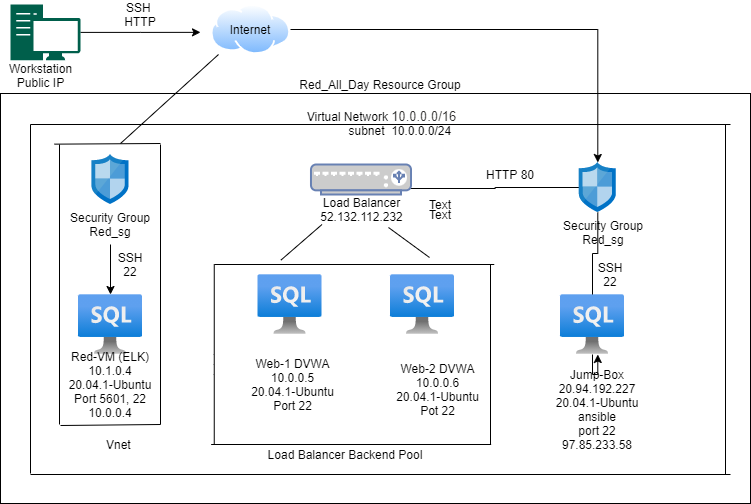

The diagram above was exported from draw.io. Its source (the exported page's mxGraphModel, read from the mxfile embedded in the PNG):
<mxGraphModel dx="1342" dy="614" grid="1" gridSize="10" guides="1" tooltips="1" connect="1" arrows="1" fold="1" page="1" pageScale="1" pageWidth="850" pageHeight="1100" math="0" shadow="0">
  <root>
    <mxCell id="0" />
    <mxCell id="1" parent="0" />
    <mxCell id="1yDUv7EWwOyXLgIJneuC-25" value="" style="rounded=0;whiteSpace=wrap;html=1;" parent="1" vertex="1">
      <mxGeometry x="20" y="99" width="750" height="410" as="geometry" />
    </mxCell>
    <mxCell id="1yDUv7EWwOyXLgIJneuC-1" value="" style="sketch=0;aspect=fixed;html=1;points=[];align=center;image;fontSize=12;image=img/lib/mscae/Network_Security_Groups_Classic.svg;" parent="1" vertex="1">
      <mxGeometry x="111.5" y="160" width="37" height="50" as="geometry" />
    </mxCell>
    <mxCell id="1yDUv7EWwOyXLgIJneuC-54" value="" style="edgeStyle=orthogonalEdgeStyle;rounded=0;orthogonalLoop=1;jettySize=auto;html=1;startArrow=none;" parent="1" source="1yDUv7EWwOyXLgIJneuC-8" target="1yDUv7EWwOyXLgIJneuC-12" edge="1">
      <mxGeometry relative="1" as="geometry" />
    </mxCell>
    <mxCell id="1yDUv7EWwOyXLgIJneuC-61" value="" style="edgeStyle=orthogonalEdgeStyle;rounded=0;orthogonalLoop=1;jettySize=auto;html=1;entryX=0.725;entryY=0.8;entryDx=0;entryDy=0;entryPerimeter=0;" parent="1" source="1yDUv7EWwOyXLgIJneuC-2" target="1yDUv7EWwOyXLgIJneuC-19" edge="1">
      <mxGeometry relative="1" as="geometry">
        <mxPoint x="462" y="193" as="targetPoint" />
      </mxGeometry>
    </mxCell>
    <mxCell id="1yDUv7EWwOyXLgIJneuC-2" value="" style="sketch=0;aspect=fixed;html=1;points=[];align=center;image;fontSize=12;image=img/lib/mscae/Network_Security_Groups_Classic.svg;" parent="1" vertex="1">
      <mxGeometry x="598.8299999999999" y="168" width="37" height="50" as="geometry" />
    </mxCell>
    <mxCell id="1yDUv7EWwOyXLgIJneuC-67" style="edgeStyle=orthogonalEdgeStyle;rounded=0;orthogonalLoop=1;jettySize=auto;html=1;" parent="1" source="1yDUv7EWwOyXLgIJneuC-5" edge="1">
      <mxGeometry relative="1" as="geometry">
        <mxPoint x="220" y="37.85000000000002" as="targetPoint" />
      </mxGeometry>
    </mxCell>
    <mxCell id="1yDUv7EWwOyXLgIJneuC-5" value="" style="sketch=0;pointerEvents=1;shadow=0;dashed=0;html=1;strokeColor=none;fillColor=#005F4B;labelPosition=center;verticalLabelPosition=bottom;verticalAlign=top;align=center;outlineConnect=0;shape=mxgraph.veeam2.workstation;" parent="1" vertex="1">
      <mxGeometry x="30" y="10" width="70" height="55.7" as="geometry" />
    </mxCell>
    <mxCell id="1yDUv7EWwOyXLgIJneuC-71" style="edgeStyle=orthogonalEdgeStyle;rounded=0;orthogonalLoop=1;jettySize=auto;html=1;" parent="1" source="1yDUv7EWwOyXLgIJneuC-6" target="1yDUv7EWwOyXLgIJneuC-2" edge="1">
      <mxGeometry relative="1" as="geometry" />
    </mxCell>
    <mxCell id="1yDUv7EWwOyXLgIJneuC-6" value="" style="aspect=fixed;perimeter=ellipsePerimeter;html=1;align=center;shadow=0;dashed=0;spacingTop=3;image;image=img/lib/active_directory/internet_cloud.svg;" parent="1" vertex="1">
      <mxGeometry x="230.64" y="10" width="79.36" height="50" as="geometry" />
    </mxCell>
    <mxCell id="1yDUv7EWwOyXLgIJneuC-9" value="" style="aspect=fixed;html=1;points=[];align=center;image;fontSize=12;image=img/lib/azure2/databases/Azure_SQL_VM.svg;" parent="1" vertex="1">
      <mxGeometry x="277.5" y="280" width="64" height="60" as="geometry" />
    </mxCell>
    <mxCell id="1yDUv7EWwOyXLgIJneuC-10" value="" style="aspect=fixed;html=1;points=[];align=center;image;fontSize=12;image=img/lib/azure2/databases/Azure_SQL_VM.svg;" parent="1" vertex="1">
      <mxGeometry x="410" y="280" width="64" height="60" as="geometry" />
    </mxCell>
    <mxCell id="1yDUv7EWwOyXLgIJneuC-11" value="" style="aspect=fixed;html=1;points=[];align=center;image;fontSize=12;image=img/lib/azure2/databases/Azure_SQL_VM.svg;" parent="1" vertex="1">
      <mxGeometry x="98.00000000000006" y="300" width="64" height="60" as="geometry" />
    </mxCell>
    <mxCell id="1yDUv7EWwOyXLgIJneuC-12" value="Jump-Box&lt;br&gt;20.94.192.227&lt;br&gt;20.04.1-Ubuntu&lt;br&gt;ansible&lt;br&gt;port 22&lt;br&gt;97.85.233.58" style="text;html=1;strokeColor=none;fillColor=none;align=center;verticalAlign=middle;whiteSpace=wrap;rounded=0;" parent="1" vertex="1">
      <mxGeometry x="558.3299999999999" y="360" width="118" height="110" as="geometry" />
    </mxCell>
    <mxCell id="1yDUv7EWwOyXLgIJneuC-13" value="Web-1 DVWA&lt;br&gt;10.0.0.5&lt;br&gt;20.04.1-Ubuntu&lt;br&gt;Port 22" style="text;html=1;strokeColor=none;fillColor=none;align=center;verticalAlign=middle;whiteSpace=wrap;rounded=0;" parent="1" vertex="1">
      <mxGeometry x="262.07" y="360" width="101" height="60" as="geometry" />
    </mxCell>
    <mxCell id="1yDUv7EWwOyXLgIJneuC-16" value="Web-2 DVWA&lt;br&gt;10.0.0.6&lt;br&gt;20.04.1-Ubuntu&lt;br&gt;Pot 22" style="text;html=1;strokeColor=none;fillColor=none;align=center;verticalAlign=middle;whiteSpace=wrap;rounded=0;" parent="1" vertex="1">
      <mxGeometry x="400" y="360" width="115" height="70" as="geometry" />
    </mxCell>
    <mxCell id="1yDUv7EWwOyXLgIJneuC-17" value="Red-VM (ELK)&lt;br&gt;10.1.0.4&lt;br&gt;20.04.1-Ubuntu&lt;br&gt;Port 5601, 22&lt;br&gt;10.0.0.4" style="text;html=1;strokeColor=none;fillColor=none;align=center;verticalAlign=middle;whiteSpace=wrap;rounded=0;" parent="1" vertex="1">
      <mxGeometry x="80.00000000000006" y="350" width="100" height="80" as="geometry" />
    </mxCell>
    <mxCell id="1yDUv7EWwOyXLgIJneuC-18" value="Load Balancer&lt;br&gt;52.132.112.232&lt;br&gt;" style="text;html=1;strokeColor=none;fillColor=none;align=center;verticalAlign=middle;whiteSpace=wrap;rounded=0;" parent="1" vertex="1">
      <mxGeometry x="304" y="190" width="155" height="50" as="geometry" />
    </mxCell>
    <mxCell id="1yDUv7EWwOyXLgIJneuC-19" value="" style="fontColor=#0066CC;verticalAlign=top;verticalLabelPosition=bottom;labelPosition=center;align=center;html=1;outlineConnect=0;fillColor=#CCCCCC;strokeColor=#6881B3;gradientColor=none;gradientDirection=north;strokeWidth=2;shape=mxgraph.networks.load_balancer;" parent="1" vertex="1">
      <mxGeometry x="330.5" y="170" width="100" height="30" as="geometry" />
    </mxCell>
    <mxCell id="1yDUv7EWwOyXLgIJneuC-44" value="" style="edgeStyle=orthogonalEdgeStyle;rounded=0;orthogonalLoop=1;jettySize=auto;html=1;" parent="1" source="1yDUv7EWwOyXLgIJneuC-22" edge="1">
      <mxGeometry relative="1" as="geometry">
        <mxPoint x="130" y="300" as="targetPoint" />
      </mxGeometry>
    </mxCell>
    <mxCell id="1yDUv7EWwOyXLgIJneuC-22" value="Security Group&lt;br&gt;Red_sg" style="text;html=1;strokeColor=none;fillColor=none;align=center;verticalAlign=middle;whiteSpace=wrap;rounded=0;" parent="1" vertex="1">
      <mxGeometry x="70" y="210" width="120" height="40" as="geometry" />
    </mxCell>
    <mxCell id="1yDUv7EWwOyXLgIJneuC-26" value="Red_All_Day Resource Group" style="text;html=1;strokeColor=none;fillColor=none;align=center;verticalAlign=middle;whiteSpace=wrap;rounded=0;" parent="1" vertex="1">
      <mxGeometry x="250" y="80" width="300" height="20" as="geometry" />
    </mxCell>
    <mxCell id="1yDUv7EWwOyXLgIJneuC-31" value="" style="endArrow=none;html=1;" parent="1" edge="1">
      <mxGeometry width="50" height="50" relative="1" as="geometry">
        <mxPoint x="50" y="480" as="sourcePoint" />
        <mxPoint x="750" y="480" as="targetPoint" />
      </mxGeometry>
    </mxCell>
    <mxCell id="1yDUv7EWwOyXLgIJneuC-32" value="" style="endArrow=none;html=1;" parent="1" edge="1">
      <mxGeometry width="50" height="50" relative="1" as="geometry">
        <mxPoint x="50" y="130" as="sourcePoint" />
        <mxPoint x="750" y="130" as="targetPoint" />
      </mxGeometry>
    </mxCell>
    <mxCell id="1yDUv7EWwOyXLgIJneuC-34" value="" style="endArrow=none;html=1;" parent="1" edge="1">
      <mxGeometry width="50" height="50" relative="1" as="geometry">
        <mxPoint x="50" y="130" as="sourcePoint" />
        <mxPoint x="50" y="479" as="targetPoint" />
      </mxGeometry>
    </mxCell>
    <mxCell id="1yDUv7EWwOyXLgIJneuC-35" value="" style="endArrow=none;html=1;" parent="1" edge="1">
      <mxGeometry width="50" height="50" relative="1" as="geometry">
        <mxPoint x="745" y="130.5" as="sourcePoint" />
        <mxPoint x="745" y="479.5" as="targetPoint" />
      </mxGeometry>
    </mxCell>
    <mxCell id="1yDUv7EWwOyXLgIJneuC-36" value="Virtual Network&amp;nbsp;&lt;span style=&quot;color: rgb(50 , 49 , 48) ; font-family: &amp;#34;az_ea_font&amp;#34; , &amp;#34;segoe ui&amp;#34; , &amp;#34;az_font&amp;#34; , , , &amp;#34;blinkmacsystemfont&amp;#34; , &amp;#34;roboto&amp;#34; , &amp;#34;oxygen&amp;#34; , &amp;#34;ubuntu&amp;#34; , &amp;#34;cantarell&amp;#34; , &amp;#34;open sans&amp;#34; , &amp;#34;helvetica neue&amp;#34; , sans-serif ; font-size: 13px ; text-align: left ; background-color: rgb(255 , 255 , 255)&quot;&gt;10.0.0.0/16&lt;/span&gt;&lt;br&gt;&amp;nbsp; &amp;nbsp; &amp;nbsp; &amp;nbsp; &amp;nbsp; &amp;nbsp;subnet&amp;nbsp; 10.0.0.0/24" style="text;html=1;strokeColor=none;fillColor=none;align=center;verticalAlign=middle;whiteSpace=wrap;rounded=0;" parent="1" vertex="1">
      <mxGeometry x="240" y="109" width="322.5" height="40" as="geometry" />
    </mxCell>
    <mxCell id="1yDUv7EWwOyXLgIJneuC-38" value="" style="endArrow=none;html=1;" parent="1" edge="1">
      <mxGeometry width="50" height="50" relative="1" as="geometry">
        <mxPoint x="79" y="430" as="sourcePoint" />
        <mxPoint x="79" y="150" as="targetPoint" />
      </mxGeometry>
    </mxCell>
    <mxCell id="1yDUv7EWwOyXLgIJneuC-40" value="" style="endArrow=none;html=1;" parent="1" edge="1">
      <mxGeometry width="50" height="50" relative="1" as="geometry">
        <mxPoint x="180" y="430" as="sourcePoint" />
        <mxPoint x="180" y="150" as="targetPoint" />
      </mxGeometry>
    </mxCell>
    <mxCell id="1yDUv7EWwOyXLgIJneuC-42" value="" style="endArrow=none;html=1;" parent="1" edge="1">
      <mxGeometry width="50" height="50" relative="1" as="geometry">
        <mxPoint x="73.75999999999999" y="149.65" as="sourcePoint" />
        <mxPoint x="180" y="149" as="targetPoint" />
      </mxGeometry>
    </mxCell>
    <mxCell id="1yDUv7EWwOyXLgIJneuC-45" value="" style="endArrow=none;html=1;" parent="1" edge="1">
      <mxGeometry width="50" height="50" relative="1" as="geometry">
        <mxPoint x="80" y="431" as="sourcePoint" />
        <mxPoint x="180" y="430" as="targetPoint" />
      </mxGeometry>
    </mxCell>
    <mxCell id="1yDUv7EWwOyXLgIJneuC-46" value="" style="endArrow=none;html=1;" parent="1" edge="1">
      <mxGeometry width="50" height="50" relative="1" as="geometry">
        <mxPoint x="300.33" y="265.7" as="sourcePoint" />
        <mxPoint x="341.49999999999994" y="230" as="targetPoint" />
        <Array as="points">
          <mxPoint x="300.33" y="265.7" />
        </Array>
      </mxGeometry>
    </mxCell>
    <mxCell id="1yDUv7EWwOyXLgIJneuC-47" value="" style="endArrow=none;html=1;" parent="1" edge="1">
      <mxGeometry width="50" height="50" relative="1" as="geometry">
        <mxPoint x="408" y="233" as="sourcePoint" />
        <mxPoint x="449" y="263" as="targetPoint" />
        <Array as="points">
          <mxPoint x="408" y="232.99999999999997" />
        </Array>
      </mxGeometry>
    </mxCell>
    <mxCell id="1yDUv7EWwOyXLgIJneuC-49" value="" style="endArrow=none;html=1;" parent="1" edge="1">
      <mxGeometry width="50" height="50" relative="1" as="geometry">
        <mxPoint x="233.75" y="270" as="sourcePoint" />
        <mxPoint x="513.75" y="270" as="targetPoint" />
      </mxGeometry>
    </mxCell>
    <mxCell id="1yDUv7EWwOyXLgIJneuC-50" value="" style="endArrow=none;html=1;" parent="1" edge="1">
      <mxGeometry width="50" height="50" relative="1" as="geometry">
        <mxPoint x="230.64" y="450" as="sourcePoint" />
        <mxPoint x="510.64" y="450" as="targetPoint" />
      </mxGeometry>
    </mxCell>
    <mxCell id="1yDUv7EWwOyXLgIJneuC-51" value="" style="endArrow=none;html=1;" parent="1" edge="1">
      <mxGeometry width="50" height="50" relative="1" as="geometry">
        <mxPoint x="510" y="450" as="sourcePoint" />
        <mxPoint x="510" y="270" as="targetPoint" />
      </mxGeometry>
    </mxCell>
    <mxCell id="1yDUv7EWwOyXLgIJneuC-52" value="" style="endArrow=none;html=1;" parent="1" edge="1">
      <mxGeometry width="50" height="50" relative="1" as="geometry">
        <mxPoint x="233.75" y="450" as="sourcePoint" />
        <mxPoint x="233.75" y="270" as="targetPoint" />
        <Array as="points">
          <mxPoint x="233.75" y="370" />
        </Array>
      </mxGeometry>
    </mxCell>
    <mxCell id="1yDUv7EWwOyXLgIJneuC-53" value="Load Balancer Backend Pool" style="text;html=1;strokeColor=none;fillColor=none;align=center;verticalAlign=middle;whiteSpace=wrap;rounded=0;" parent="1" vertex="1">
      <mxGeometry x="250" y="450" width="230" height="20" as="geometry" />
    </mxCell>
    <mxCell id="1yDUv7EWwOyXLgIJneuC-55" value="Security Group&lt;br&gt;Red_sg" style="text;html=1;strokeColor=none;fillColor=none;align=center;verticalAlign=middle;whiteSpace=wrap;rounded=0;" parent="1" vertex="1">
      <mxGeometry x="562.5" y="218" width="120" height="40" as="geometry" />
    </mxCell>
    <mxCell id="1yDUv7EWwOyXLgIJneuC-62" value="HTTP 80" style="text;html=1;strokeColor=none;fillColor=none;align=center;verticalAlign=middle;whiteSpace=wrap;rounded=0;" parent="1" vertex="1">
      <mxGeometry x="480" y="170" width="100" height="20" as="geometry" />
    </mxCell>
    <mxCell id="1yDUv7EWwOyXLgIJneuC-63" value="Text" style="text;html=1;strokeColor=none;fillColor=none;align=center;verticalAlign=middle;whiteSpace=wrap;rounded=0;" parent="1" vertex="1">
      <mxGeometry x="440" y="200" width="40" height="20" as="geometry" />
    </mxCell>
    <mxCell id="1yDUv7EWwOyXLgIJneuC-8" value="" style="aspect=fixed;html=1;points=[];align=center;image;fontSize=12;image=img/lib/azure2/databases/Azure_SQL_VM.svg;" parent="1" vertex="1">
      <mxGeometry x="580" y="300" width="64" height="60" as="geometry" />
    </mxCell>
    <mxCell id="1yDUv7EWwOyXLgIJneuC-64" value="" style="edgeStyle=orthogonalEdgeStyle;rounded=0;orthogonalLoop=1;jettySize=auto;html=1;endArrow=none;" parent="1" source="1yDUv7EWwOyXLgIJneuC-2" target="1yDUv7EWwOyXLgIJneuC-8" edge="1">
      <mxGeometry relative="1" as="geometry">
        <mxPoint x="617.3" y="218" as="sourcePoint" />
        <mxPoint x="606.7" y="330" as="targetPoint" />
      </mxGeometry>
    </mxCell>
    <mxCell id="1yDUv7EWwOyXLgIJneuC-65" value="SSH 22" style="text;html=1;strokeColor=none;fillColor=none;align=center;verticalAlign=middle;whiteSpace=wrap;rounded=0;" parent="1" vertex="1">
      <mxGeometry x="610" y="270" width="40" height="20" as="geometry" />
    </mxCell>
    <mxCell id="1yDUv7EWwOyXLgIJneuC-66" value="SSH 22" style="text;html=1;strokeColor=none;fillColor=none;align=center;verticalAlign=middle;whiteSpace=wrap;rounded=0;" parent="1" vertex="1">
      <mxGeometry x="130" y="260" width="40" height="20" as="geometry" />
    </mxCell>
    <mxCell id="1yDUv7EWwOyXLgIJneuC-68" value="SSH&amp;nbsp;&lt;br&gt;HTTP&lt;br&gt;" style="text;html=1;strokeColor=none;fillColor=none;align=center;verticalAlign=middle;whiteSpace=wrap;rounded=0;" parent="1" vertex="1">
      <mxGeometry x="140" y="10" width="40" height="20" as="geometry" />
    </mxCell>
    <mxCell id="1yDUv7EWwOyXLgIJneuC-70" value="" style="endArrow=none;html=1;entryX=0.093;entryY=1;entryDx=0;entryDy=0;entryPerimeter=0;" parent="1" target="1yDUv7EWwOyXLgIJneuC-6" edge="1">
      <mxGeometry width="50" height="50" relative="1" as="geometry">
        <mxPoint x="140" y="149" as="sourcePoint" />
        <mxPoint x="190" y="99" as="targetPoint" />
      </mxGeometry>
    </mxCell>
    <mxCell id="1yDUv7EWwOyXLgIJneuC-72" value="Text" style="text;html=1;strokeColor=none;fillColor=none;align=center;verticalAlign=middle;whiteSpace=wrap;rounded=0;" parent="1" vertex="1">
      <mxGeometry x="440" y="210" width="40" height="20" as="geometry" />
    </mxCell>
    <mxCell id="1yDUv7EWwOyXLgIJneuC-73" value="Workstation&lt;br&gt;Public IP" style="text;html=1;align=center;verticalAlign=middle;resizable=0;points=[];autosize=1;strokeColor=none;fillColor=none;" parent="1" vertex="1">
      <mxGeometry x="20" y="65.7" width="80" height="30" as="geometry" />
    </mxCell>
    <mxCell id="gI4VUbr9_m4WvEBQJszt-3" value="Vnet&amp;nbsp;" style="text;html=1;strokeColor=none;fillColor=none;align=center;verticalAlign=middle;whiteSpace=wrap;rounded=0;" parent="1" vertex="1">
      <mxGeometry x="90" y="440" width="100" height="20" as="geometry" />
    </mxCell>
    <mxCell id="K2wlm2yd5BS7CxeSaRLH-2" value="Internet" style="text;html=1;strokeColor=none;fillColor=none;align=center;verticalAlign=middle;whiteSpace=wrap;rounded=0;" parent="1" vertex="1">
      <mxGeometry x="250" y="25" width="40" height="20" as="geometry" />
    </mxCell>
  </root>
</mxGraphModel>